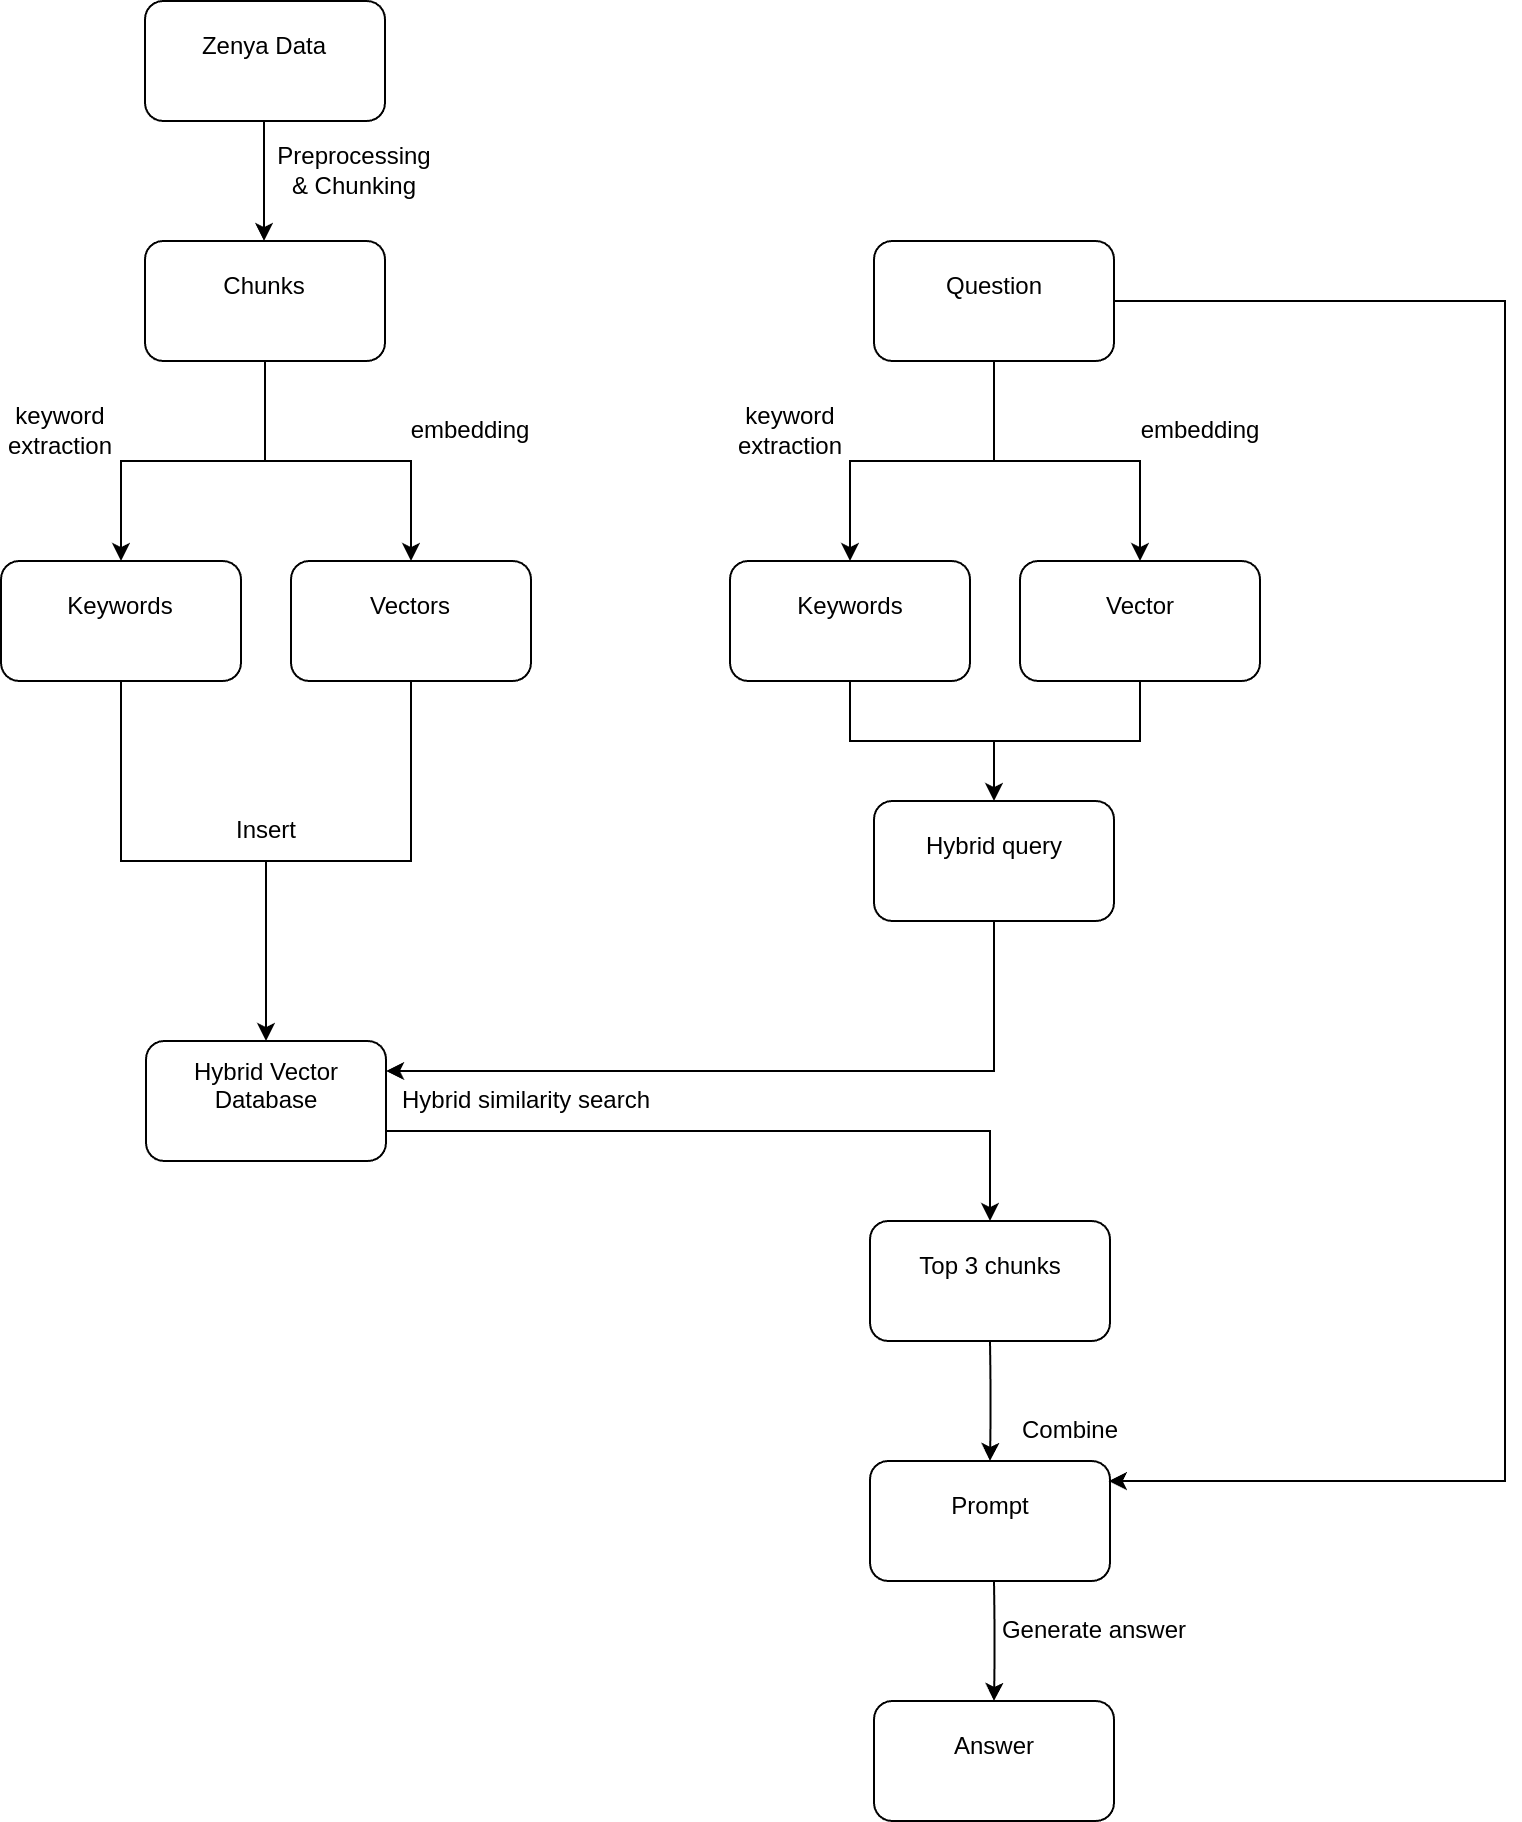

The diagram above was exported from draw.io. Its source (the exported page's mxGraphModel, read from the mxfile embedded in the PNG):
<mxGraphModel dx="651" dy="359" grid="1" gridSize="10" guides="1" tooltips="1" connect="1" arrows="1" fold="1" page="1" pageScale="1" pageWidth="850" pageHeight="1100" math="0" shadow="0">
  <root>
    <mxCell id="0" />
    <mxCell id="1" parent="0" />
    <mxCell id="x2kg2OUBqJjjHDqsjohh-3" value="Zenya Data&lt;div&gt;&lt;br&gt;&lt;/div&gt;" style="rounded=1;whiteSpace=wrap;html=1;" parent="1" vertex="1">
      <mxGeometry x="72" width="120" height="60" as="geometry" />
    </mxCell>
    <mxCell id="x2kg2OUBqJjjHDqsjohh-4" value="Hybrid Vector Database&lt;div&gt;&lt;br&gt;&lt;/div&gt;" style="rounded=1;whiteSpace=wrap;html=1;" parent="1" vertex="1">
      <mxGeometry x="72.5" y="520" width="120" height="60" as="geometry" />
    </mxCell>
    <mxCell id="x2kg2OUBqJjjHDqsjohh-5" value="Question&lt;div&gt;&lt;br&gt;&lt;/div&gt;" style="rounded=1;whiteSpace=wrap;html=1;" parent="1" vertex="1">
      <mxGeometry x="436.5" y="120" width="120" height="60" as="geometry" />
    </mxCell>
    <mxCell id="x2kg2OUBqJjjHDqsjohh-6" value="&lt;div&gt;Prompt&lt;/div&gt;&lt;div&gt;&lt;br&gt;&lt;/div&gt;" style="rounded=1;whiteSpace=wrap;html=1;" parent="1" vertex="1">
      <mxGeometry x="434.5" y="730" width="120" height="60" as="geometry" />
    </mxCell>
    <mxCell id="x2kg2OUBqJjjHDqsjohh-7" value="" style="endArrow=classic;html=1;rounded=0;exitX=0.5;exitY=1;exitDx=0;exitDy=0;entryX=0.5;entryY=0;entryDx=0;entryDy=0;edgeStyle=orthogonalEdgeStyle;" parent="1" source="06abyXlvStnl6W6tKDnd-8" target="06abyXlvStnl6W6tKDnd-5" edge="1">
      <mxGeometry width="50" height="50" relative="1" as="geometry">
        <mxPoint x="142.5" as="sourcePoint" />
        <mxPoint x="142.5" y="50" as="targetPoint" />
      </mxGeometry>
    </mxCell>
    <mxCell id="x2kg2OUBqJjjHDqsjohh-9" value="" style="endArrow=classic;html=1;rounded=0;exitX=0.5;exitY=1;exitDx=0;exitDy=0;entryX=0.5;entryY=0;entryDx=0;entryDy=0;edgeStyle=orthogonalEdgeStyle;curved=1;" parent="1" target="x2kg2OUBqJjjHDqsjohh-6" edge="1">
      <mxGeometry width="50" height="50" relative="1" as="geometry">
        <mxPoint x="494.5" y="670" as="sourcePoint" />
        <mxPoint x="419.29999999999995" y="730" as="targetPoint" />
      </mxGeometry>
    </mxCell>
    <mxCell id="06abyXlvStnl6W6tKDnd-2" value="Preprocessing&lt;div&gt;&amp;amp; Chunking&lt;/div&gt;" style="text;html=1;align=center;verticalAlign=middle;whiteSpace=wrap;rounded=0;" parent="1" vertex="1">
      <mxGeometry x="132" y="70" width="90" height="30" as="geometry" />
    </mxCell>
    <mxCell id="06abyXlvStnl6W6tKDnd-3" value="Combine" style="text;html=1;align=center;verticalAlign=middle;whiteSpace=wrap;rounded=0;" parent="1" vertex="1">
      <mxGeometry x="484.5" y="700" width="100" height="30" as="geometry" />
    </mxCell>
    <mxCell id="06abyXlvStnl6W6tKDnd-5" value="Keywords&lt;div&gt;&lt;br&gt;&lt;/div&gt;" style="rounded=1;whiteSpace=wrap;html=1;" parent="1" vertex="1">
      <mxGeometry y="280" width="120" height="60" as="geometry" />
    </mxCell>
    <mxCell id="06abyXlvStnl6W6tKDnd-6" value="" style="endArrow=classic;html=1;rounded=0;exitX=0.5;exitY=1;exitDx=0;exitDy=0;entryX=0.5;entryY=0;entryDx=0;entryDy=0;edgeStyle=orthogonalEdgeStyle;" parent="1" source="06abyXlvStnl6W6tKDnd-5" target="x2kg2OUBqJjjHDqsjohh-4" edge="1">
      <mxGeometry width="50" height="50" relative="1" as="geometry">
        <mxPoint x="142.5" y="230" as="sourcePoint" />
        <mxPoint x="142.5" y="410" as="targetPoint" />
      </mxGeometry>
    </mxCell>
    <mxCell id="06abyXlvStnl6W6tKDnd-7" value="Insert" style="text;html=1;align=center;verticalAlign=middle;whiteSpace=wrap;rounded=0;" parent="1" vertex="1">
      <mxGeometry x="87.5" y="400" width="90" height="30" as="geometry" />
    </mxCell>
    <mxCell id="06abyXlvStnl6W6tKDnd-8" value="Chunks&lt;div&gt;&lt;br&gt;&lt;/div&gt;" style="rounded=1;whiteSpace=wrap;html=1;" parent="1" vertex="1">
      <mxGeometry x="72" y="120" width="120" height="60" as="geometry" />
    </mxCell>
    <mxCell id="06abyXlvStnl6W6tKDnd-9" value="Vectors&lt;div&gt;&lt;br&gt;&lt;/div&gt;" style="rounded=1;whiteSpace=wrap;html=1;" parent="1" vertex="1">
      <mxGeometry x="145" y="280" width="120" height="60" as="geometry" />
    </mxCell>
    <mxCell id="06abyXlvStnl6W6tKDnd-10" value="" style="endArrow=classic;html=1;rounded=0;exitX=0.5;exitY=1;exitDx=0;exitDy=0;entryX=0.5;entryY=0;entryDx=0;entryDy=0;edgeStyle=orthogonalEdgeStyle;" parent="1" source="06abyXlvStnl6W6tKDnd-8" target="06abyXlvStnl6W6tKDnd-9" edge="1">
      <mxGeometry width="50" height="50" relative="1" as="geometry">
        <mxPoint x="142.5" y="230" as="sourcePoint" />
        <mxPoint x="82.5" y="290" as="targetPoint" />
      </mxGeometry>
    </mxCell>
    <mxCell id="06abyXlvStnl6W6tKDnd-11" value="Keywords&lt;div&gt;&lt;br&gt;&lt;/div&gt;" style="rounded=1;whiteSpace=wrap;html=1;" parent="1" vertex="1">
      <mxGeometry x="364.5" y="280" width="120" height="60" as="geometry" />
    </mxCell>
    <mxCell id="06abyXlvStnl6W6tKDnd-12" value="Vector&lt;div&gt;&lt;br&gt;&lt;/div&gt;" style="rounded=1;whiteSpace=wrap;html=1;" parent="1" vertex="1">
      <mxGeometry x="509.5" y="280" width="120" height="60" as="geometry" />
    </mxCell>
    <mxCell id="06abyXlvStnl6W6tKDnd-15" value="" style="endArrow=classic;html=1;rounded=0;exitX=0.5;exitY=1;exitDx=0;exitDy=0;entryX=0.5;entryY=0;entryDx=0;entryDy=0;edgeStyle=orthogonalEdgeStyle;curved=1;" parent="1" edge="1">
      <mxGeometry width="50" height="50" relative="1" as="geometry">
        <mxPoint x="131.51999999999998" y="60" as="sourcePoint" />
        <mxPoint x="131.51999999999998" y="120" as="targetPoint" />
      </mxGeometry>
    </mxCell>
    <mxCell id="06abyXlvStnl6W6tKDnd-16" value="" style="endArrow=classic;html=1;rounded=0;exitX=0.5;exitY=1;exitDx=0;exitDy=0;entryX=0.5;entryY=0;entryDx=0;entryDy=0;edgeStyle=orthogonalEdgeStyle;" parent="1" source="06abyXlvStnl6W6tKDnd-9" target="x2kg2OUBqJjjHDqsjohh-4" edge="1">
      <mxGeometry width="50" height="50" relative="1" as="geometry">
        <mxPoint x="132.5" y="350" as="sourcePoint" />
        <mxPoint x="204.5" y="410" as="targetPoint" />
      </mxGeometry>
    </mxCell>
    <mxCell id="06abyXlvStnl6W6tKDnd-17" value="Hybrid query&lt;div&gt;&lt;br&gt;&lt;/div&gt;" style="rounded=1;whiteSpace=wrap;html=1;" parent="1" vertex="1">
      <mxGeometry x="436.5" y="400" width="120" height="60" as="geometry" />
    </mxCell>
    <mxCell id="06abyXlvStnl6W6tKDnd-18" value="" style="endArrow=classic;html=1;rounded=0;exitX=0.5;exitY=1;exitDx=0;exitDy=0;entryX=0.5;entryY=0;entryDx=0;entryDy=0;edgeStyle=orthogonalEdgeStyle;" parent="1" source="06abyXlvStnl6W6tKDnd-11" target="06abyXlvStnl6W6tKDnd-17" edge="1">
      <mxGeometry width="50" height="50" relative="1" as="geometry">
        <mxPoint x="424.5" y="340" as="sourcePoint" />
        <mxPoint x="506.5" y="410" as="targetPoint" />
      </mxGeometry>
    </mxCell>
    <mxCell id="06abyXlvStnl6W6tKDnd-20" value="" style="endArrow=classic;html=1;rounded=0;exitX=0.5;exitY=1;exitDx=0;exitDy=0;entryX=0.5;entryY=0;entryDx=0;entryDy=0;edgeStyle=orthogonalEdgeStyle;" parent="1" source="06abyXlvStnl6W6tKDnd-12" target="06abyXlvStnl6W6tKDnd-17" edge="1">
      <mxGeometry width="50" height="50" relative="1" as="geometry">
        <mxPoint x="569.5" y="340" as="sourcePoint" />
        <mxPoint x="568.5" y="410" as="targetPoint" />
      </mxGeometry>
    </mxCell>
    <mxCell id="06abyXlvStnl6W6tKDnd-21" value="Top 3 chunks&lt;div&gt;&lt;br&gt;&lt;/div&gt;" style="rounded=1;whiteSpace=wrap;html=1;" parent="1" vertex="1">
      <mxGeometry x="434.5" y="610" width="120" height="60" as="geometry" />
    </mxCell>
    <mxCell id="06abyXlvStnl6W6tKDnd-26" value="" style="endArrow=classic;html=1;rounded=0;exitX=0.5;exitY=1;exitDx=0;exitDy=0;entryX=0.5;entryY=0;entryDx=0;entryDy=0;edgeStyle=orthogonalEdgeStyle;" parent="1" source="x2kg2OUBqJjjHDqsjohh-5" target="06abyXlvStnl6W6tKDnd-12" edge="1">
      <mxGeometry width="50" height="50" relative="1" as="geometry">
        <mxPoint x="474.5" y="260" as="sourcePoint" />
        <mxPoint x="547.5" y="320" as="targetPoint" />
      </mxGeometry>
    </mxCell>
    <mxCell id="06abyXlvStnl6W6tKDnd-27" value="" style="endArrow=classic;html=1;rounded=0;exitX=0.5;exitY=1;exitDx=0;exitDy=0;entryX=0.5;entryY=0;entryDx=0;entryDy=0;edgeStyle=orthogonalEdgeStyle;" parent="1" source="x2kg2OUBqJjjHDqsjohh-5" target="06abyXlvStnl6W6tKDnd-11" edge="1">
      <mxGeometry width="50" height="50" relative="1" as="geometry">
        <mxPoint x="507.5" y="230" as="sourcePoint" />
        <mxPoint x="579.5" y="290" as="targetPoint" />
      </mxGeometry>
    </mxCell>
    <mxCell id="06abyXlvStnl6W6tKDnd-28" value="" style="endArrow=classic;html=1;rounded=0;exitX=0.5;exitY=1;exitDx=0;exitDy=0;entryX=1;entryY=0.25;entryDx=0;entryDy=0;edgeStyle=orthogonalEdgeStyle;" parent="1" source="06abyXlvStnl6W6tKDnd-17" target="x2kg2OUBqJjjHDqsjohh-4" edge="1">
      <mxGeometry width="50" height="50" relative="1" as="geometry">
        <mxPoint x="292.5" y="590" as="sourcePoint" />
        <mxPoint x="342.5" y="540" as="targetPoint" />
      </mxGeometry>
    </mxCell>
    <mxCell id="06abyXlvStnl6W6tKDnd-29" value="" style="endArrow=classic;html=1;rounded=0;exitX=1;exitY=0.75;exitDx=0;exitDy=0;entryX=0.5;entryY=0;entryDx=0;entryDy=0;edgeStyle=orthogonalEdgeStyle;" parent="1" source="x2kg2OUBqJjjHDqsjohh-4" target="06abyXlvStnl6W6tKDnd-21" edge="1">
      <mxGeometry width="50" height="50" relative="1" as="geometry">
        <mxPoint x="292.5" y="590" as="sourcePoint" />
        <mxPoint x="342.5" y="540" as="targetPoint" />
      </mxGeometry>
    </mxCell>
    <mxCell id="06abyXlvStnl6W6tKDnd-30" value="Hybrid similarity search" style="text;html=1;align=center;verticalAlign=middle;whiteSpace=wrap;rounded=0;" parent="1" vertex="1">
      <mxGeometry x="192.5" y="535" width="140" height="30" as="geometry" />
    </mxCell>
    <mxCell id="06abyXlvStnl6W6tKDnd-33" value="embedding" style="text;html=1;align=center;verticalAlign=middle;whiteSpace=wrap;rounded=0;" parent="1" vertex="1">
      <mxGeometry x="205" y="200" width="60" height="30" as="geometry" />
    </mxCell>
    <mxCell id="06abyXlvStnl6W6tKDnd-34" value="embedding" style="text;html=1;align=center;verticalAlign=middle;whiteSpace=wrap;rounded=0;" parent="1" vertex="1">
      <mxGeometry x="569.5" y="200" width="60" height="30" as="geometry" />
    </mxCell>
    <mxCell id="06abyXlvStnl6W6tKDnd-35" value="keyword extraction" style="text;html=1;align=center;verticalAlign=middle;whiteSpace=wrap;rounded=0;" parent="1" vertex="1">
      <mxGeometry y="200" width="60" height="30" as="geometry" />
    </mxCell>
    <mxCell id="06abyXlvStnl6W6tKDnd-36" value="keyword extraction" style="text;html=1;align=center;verticalAlign=middle;whiteSpace=wrap;rounded=0;" parent="1" vertex="1">
      <mxGeometry x="364.5" y="200" width="60" height="30" as="geometry" />
    </mxCell>
    <mxCell id="06abyXlvStnl6W6tKDnd-38" value="&lt;div&gt;Answer&lt;/div&gt;&lt;div&gt;&lt;br&gt;&lt;/div&gt;" style="rounded=1;whiteSpace=wrap;html=1;" parent="1" vertex="1">
      <mxGeometry x="436.5" y="850" width="120" height="60" as="geometry" />
    </mxCell>
    <mxCell id="06abyXlvStnl6W6tKDnd-39" value="" style="endArrow=classic;html=1;rounded=0;exitX=0.5;exitY=1;exitDx=0;exitDy=0;entryX=0.5;entryY=0;entryDx=0;entryDy=0;edgeStyle=orthogonalEdgeStyle;curved=1;" parent="1" target="06abyXlvStnl6W6tKDnd-38" edge="1">
      <mxGeometry width="50" height="50" relative="1" as="geometry">
        <mxPoint x="496.5" y="790" as="sourcePoint" />
        <mxPoint x="421.29999999999995" y="850" as="targetPoint" />
      </mxGeometry>
    </mxCell>
    <mxCell id="06abyXlvStnl6W6tKDnd-40" value="Generate answer" style="text;html=1;align=center;verticalAlign=middle;whiteSpace=wrap;rounded=0;" parent="1" vertex="1">
      <mxGeometry x="496.5" y="800" width="100" height="30" as="geometry" />
    </mxCell>
    <mxCell id="06abyXlvStnl6W6tKDnd-41" value="" style="endArrow=classic;html=1;rounded=0;exitX=1;exitY=0.5;exitDx=0;exitDy=0;entryX=0.995;entryY=0.167;entryDx=0;entryDy=0;edgeStyle=orthogonalEdgeStyle;entryPerimeter=0;" parent="1" source="x2kg2OUBqJjjHDqsjohh-5" target="x2kg2OUBqJjjHDqsjohh-6" edge="1">
      <mxGeometry width="50" height="50" relative="1" as="geometry">
        <mxPoint x="502" y="250" as="sourcePoint" />
        <mxPoint x="642" y="450" as="targetPoint" />
        <Array as="points">
          <mxPoint x="752" y="150" />
          <mxPoint x="752" y="740" />
        </Array>
      </mxGeometry>
    </mxCell>
  </root>
</mxGraphModel>